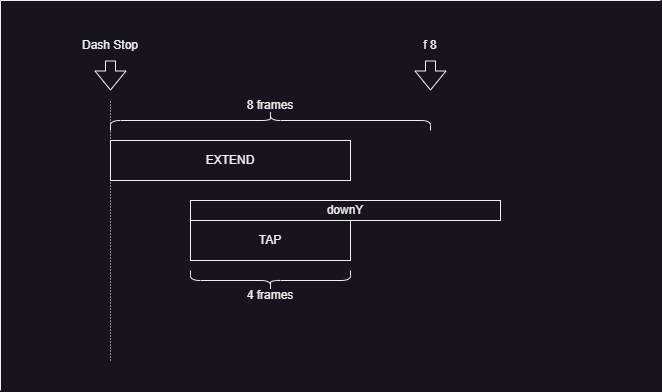

The diagram above was exported from draw.io. Its source (the exported page's mxGraphModel, read from the mxfile embedded in the PNG):
<mxGraphModel dx="864" dy="508" grid="1" gridSize="10" guides="1" tooltips="1" connect="1" arrows="1" fold="1" page="1" pageScale="1" pageWidth="827" pageHeight="1169" math="0" shadow="0">
  <root>
    <mxCell id="0" />
    <mxCell id="1" parent="0" />
    <mxCell id="SlxmjYS9UCdOZyBtt-4u-3" value="" style="endArrow=none;html=1;rounded=0;strokeWidth=1;dashed=1;dashPattern=1 2;" parent="1" edge="1">
      <mxGeometry width="50" height="50" relative="1" as="geometry">
        <mxPoint x="120" y="370" as="sourcePoint" />
        <mxPoint x="120" y="110" as="targetPoint" />
      </mxGeometry>
    </mxCell>
    <mxCell id="SlxmjYS9UCdOZyBtt-4u-11" value="" style="shape=curlyBracket;whiteSpace=wrap;html=1;rounded=1;labelPosition=left;verticalLabelPosition=middle;align=right;verticalAlign=middle;size=0.49999999999999434;rotation=90;" parent="1" vertex="1">
      <mxGeometry x="270" y="-30" width="20" height="320" as="geometry" />
    </mxCell>
    <mxCell id="SlxmjYS9UCdOZyBtt-4u-12" value="8 frames" style="text;html=1;align=center;verticalAlign=middle;whiteSpace=wrap;rounded=0;" parent="1" vertex="1">
      <mxGeometry x="250" y="100" width="60" height="30" as="geometry" />
    </mxCell>
    <mxCell id="SlxmjYS9UCdOZyBtt-4u-23" value="" style="endArrow=none;html=1;rounded=0;" parent="1" edge="1">
      <mxGeometry width="50" height="50" relative="1" as="geometry">
        <mxPoint x="10" y="400" as="sourcePoint" />
        <mxPoint x="10" y="10" as="targetPoint" />
      </mxGeometry>
    </mxCell>
    <mxCell id="SlxmjYS9UCdOZyBtt-4u-24" value="" style="endArrow=none;html=1;rounded=0;" parent="1" edge="1">
      <mxGeometry width="50" height="50" relative="1" as="geometry">
        <mxPoint x="10" y="10" as="sourcePoint" />
        <mxPoint x="670" y="10" as="targetPoint" />
      </mxGeometry>
    </mxCell>
    <mxCell id="SlxmjYS9UCdOZyBtt-4u-26" value="" style="shape=flexArrow;endArrow=classic;html=1;rounded=0;" parent="1" edge="1">
      <mxGeometry width="50" height="50" relative="1" as="geometry">
        <mxPoint x="120" y="70" as="sourcePoint" />
        <mxPoint x="120" y="100" as="targetPoint" />
      </mxGeometry>
    </mxCell>
    <mxCell id="SlxmjYS9UCdOZyBtt-4u-30" value="Dash Stop" style="text;html=1;align=center;verticalAlign=middle;whiteSpace=wrap;rounded=0;" parent="1" vertex="1">
      <mxGeometry x="90" y="40" width="60" height="30" as="geometry" />
    </mxCell>
    <mxCell id="SlxmjYS9UCdOZyBtt-4u-40" value="downY" style="rounded=0;whiteSpace=wrap;html=1;" parent="1" vertex="1">
      <mxGeometry x="200" y="210" width="310" height="20" as="geometry" />
    </mxCell>
    <mxCell id="SlxmjYS9UCdOZyBtt-4u-43" value="EXTEND" style="rounded=0;whiteSpace=wrap;html=1;" parent="1" vertex="1">
      <mxGeometry x="120" y="150" width="240" height="40" as="geometry" />
    </mxCell>
    <mxCell id="SlxmjYS9UCdOZyBtt-4u-44" value="TAP" style="rounded=0;whiteSpace=wrap;html=1;" parent="1" vertex="1">
      <mxGeometry x="200" y="230" width="160" height="40" as="geometry" />
    </mxCell>
    <mxCell id="SlxmjYS9UCdOZyBtt-4u-45" value="" style="shape=flexArrow;endArrow=classic;html=1;rounded=0;" parent="1" edge="1">
      <mxGeometry width="50" height="50" relative="1" as="geometry">
        <mxPoint x="440" y="70" as="sourcePoint" />
        <mxPoint x="440" y="100" as="targetPoint" />
      </mxGeometry>
    </mxCell>
    <mxCell id="SlxmjYS9UCdOZyBtt-4u-46" value="f 8" style="text;html=1;align=center;verticalAlign=middle;whiteSpace=wrap;rounded=0;" parent="1" vertex="1">
      <mxGeometry x="410" y="40" width="60" height="30" as="geometry" />
    </mxCell>
    <mxCell id="M4xJ9-b0rOuenIxvUEOM-3" value="" style="shape=curlyBracket;whiteSpace=wrap;html=1;rounded=1;labelPosition=left;verticalLabelPosition=middle;align=right;verticalAlign=middle;rotation=-90;size=0.5;" parent="1" vertex="1">
      <mxGeometry x="270" y="210" width="20" height="160" as="geometry" />
    </mxCell>
    <mxCell id="M4xJ9-b0rOuenIxvUEOM-4" value="4 frames" style="text;html=1;align=center;verticalAlign=middle;whiteSpace=wrap;rounded=0;" parent="1" vertex="1">
      <mxGeometry x="250" y="290" width="60" height="30" as="geometry" />
    </mxCell>
  </root>
</mxGraphModel>